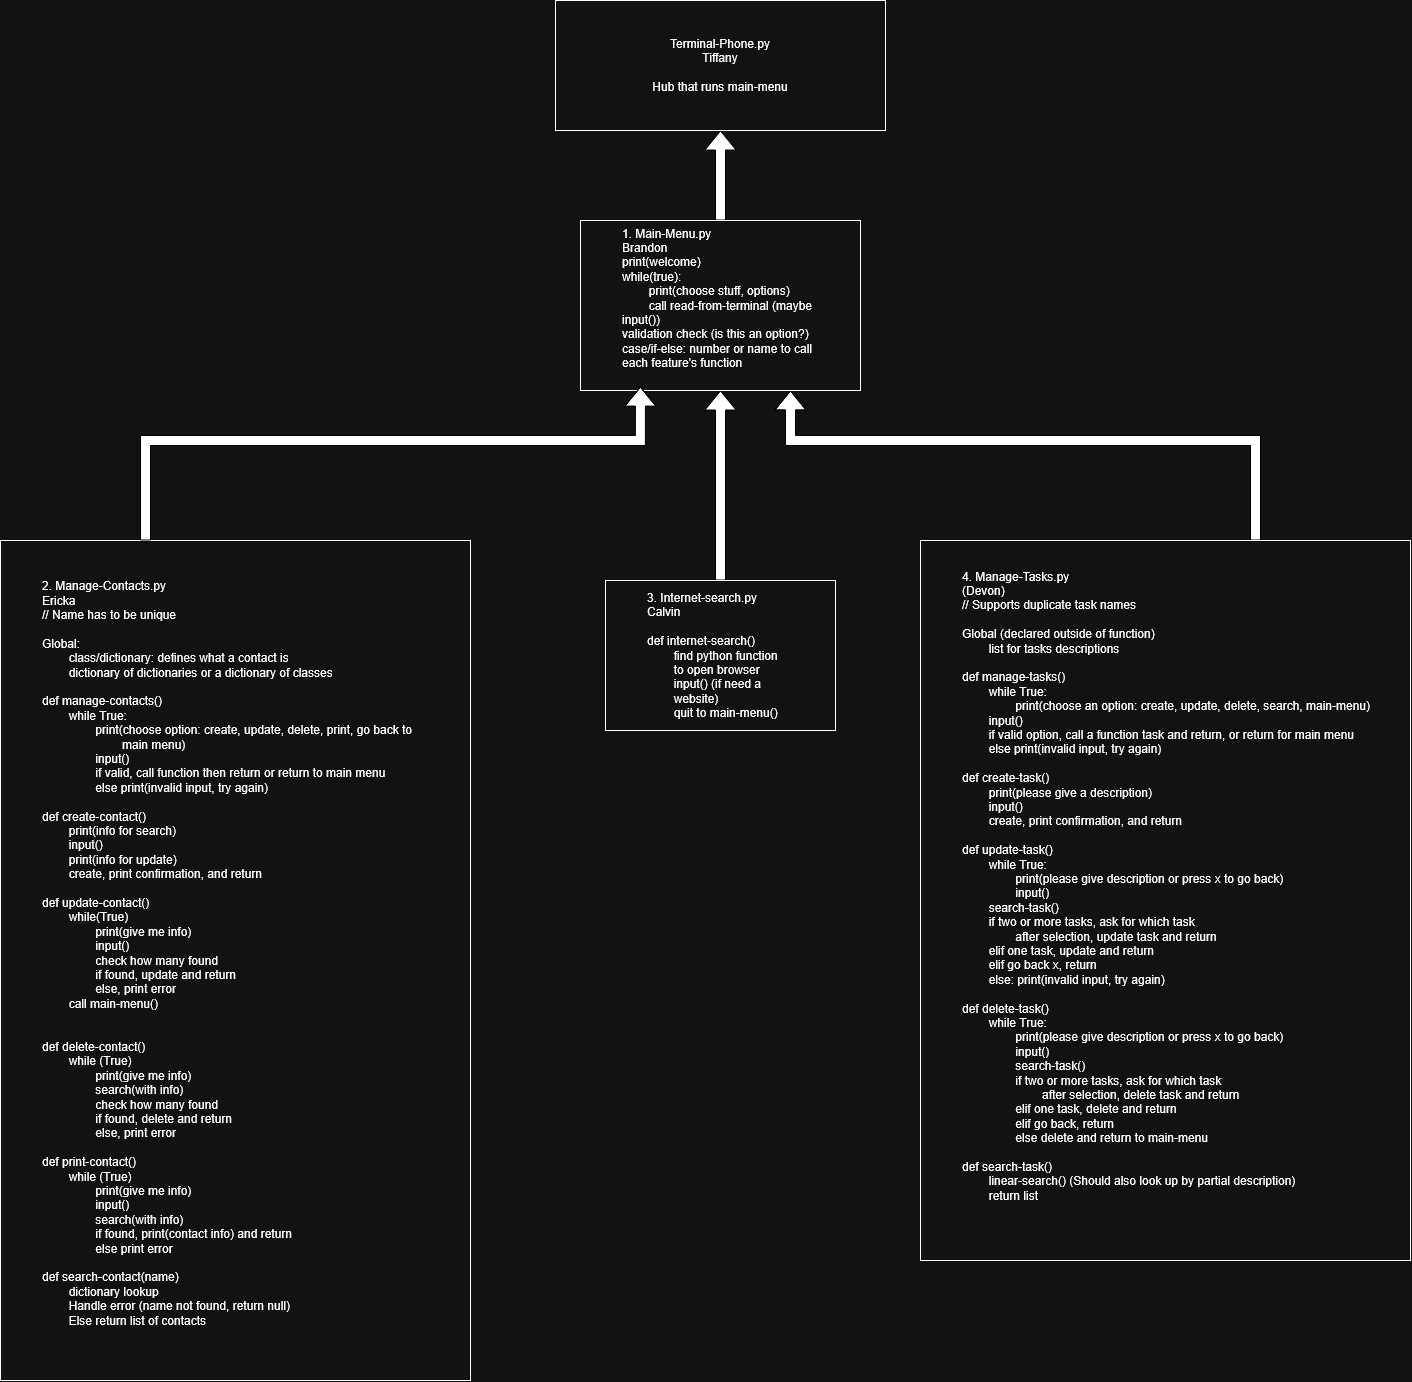

The diagram above was exported from draw.io. Its source (the exported page's mxGraphModel, read from the mxfile embedded in the PNG):
<mxGraphModel dx="2162" dy="1628" grid="1" gridSize="10" guides="1" tooltips="1" connect="1" arrows="1" fold="1" page="1" pageScale="1" pageWidth="850" pageHeight="1100" math="0" shadow="0">
  <root>
    <mxCell id="0" />
    <mxCell id="1" parent="0" />
    <mxCell id="G4EnYuDhrjDohBJPLZe6-18" edge="1" parent="1" source="G4EnYuDhrjDohBJPLZe6-1" style="edgeStyle=orthogonalEdgeStyle;shape=flexArrow;rounded=0;orthogonalLoop=1;jettySize=auto;html=1;entryX=0.5;entryY=1;entryDx=0;entryDy=0;fillColor=light-dark(transparent,#FFFFFF);strokeColor=light-dark(#000000,#000000);" target="G4EnYuDhrjDohBJPLZe6-13">
      <mxGeometry relative="1" as="geometry" />
    </mxCell>
    <mxCell id="G4EnYuDhrjDohBJPLZe6-1" parent="1" style="whiteSpace=wrap;html=1;align=left;" value="&lt;blockquote&gt;&lt;div align=&quot;left&quot;&gt;1. Main-Menu.py&lt;/div&gt;&lt;div align=&quot;left&quot;&gt;Brandon&lt;/div&gt;&lt;div align=&quot;left&quot;&gt;print(welcome)&lt;/div&gt;&lt;div align=&quot;left&quot;&gt;while(true):&lt;/div&gt;&lt;div align=&quot;left&quot;&gt;&lt;span style=&quot;white-space: pre;&quot;&gt;&#09;&lt;/span&gt;print(choose stuff, options)&lt;/div&gt;&lt;div align=&quot;left&quot;&gt;&lt;span style=&quot;white-space: pre;&quot;&gt;&#09;&lt;/span&gt;call read-from-terminal (maybe input())&lt;/div&gt;&lt;div align=&quot;left&quot;&gt;validation check (is this an option?)&lt;/div&gt;&lt;div align=&quot;left&quot;&gt;case/if-else: number or name to call each feature's function&lt;/div&gt;&lt;/blockquote&gt;&lt;div align=&quot;left&quot;&gt;&lt;br&gt;&lt;/div&gt;" vertex="1">
      <mxGeometry height="170" width="280" x="180" y="-320" as="geometry" />
    </mxCell>
    <mxCell id="G4EnYuDhrjDohBJPLZe6-2" parent="1" style="whiteSpace=wrap;html=1;align=left;shadow=0;" value="&lt;blockquote&gt;&lt;div align=&quot;left&quot;&gt;2. Manage-Contacts.py&lt;/div&gt;&lt;div align=&quot;left&quot;&gt;Ericka&lt;/div&gt;&lt;div align=&quot;left&quot;&gt;// Name has to be unique&lt;/div&gt;&lt;div align=&quot;left&quot;&gt;&lt;br&gt;&lt;/div&gt;&lt;div align=&quot;left&quot;&gt;Global:&lt;/div&gt;&lt;div align=&quot;left&quot;&gt;&lt;span style=&quot;white-space: pre;&quot;&gt;&#09;&lt;/span&gt;class/dictionary: defines what a contact is&lt;/div&gt;&lt;div align=&quot;left&quot;&gt;&lt;span style=&quot;white-space: pre;&quot;&gt;&#09;&lt;/span&gt;dictionary of dictionaries or a dictionary of classes&lt;/div&gt;&lt;div align=&quot;left&quot;&gt;&lt;br&gt;&lt;/div&gt;&lt;div align=&quot;left&quot;&gt;def manage-contacts()&lt;/div&gt;&lt;div align=&quot;left&quot;&gt;&lt;span style=&quot;white-space: pre;&quot;&gt;&#09;&lt;/span&gt;while True:&lt;/div&gt;&lt;div align=&quot;left&quot;&gt;&lt;span style=&quot;white-space: pre;&quot;&gt;&#09;&lt;/span&gt;&lt;span style=&quot;white-space: pre;&quot;&gt;&#09;&lt;/span&gt;print(choose option: create, update, delete, print, go back to &lt;span style=&quot;white-space: pre;&quot;&gt;&#09;&lt;/span&gt;&lt;span style=&quot;white-space: pre;&quot;&gt;&#09;&lt;/span&gt;&lt;span style=&quot;white-space: pre;&quot;&gt;&#09;&lt;/span&gt;main menu)&lt;/div&gt;&lt;div align=&quot;left&quot;&gt;&lt;span style=&quot;white-space: pre;&quot;&gt;&#09;&lt;/span&gt;&lt;span style=&quot;white-space: pre;&quot;&gt;&#09;&lt;/span&gt;input()&lt;/div&gt;&lt;div align=&quot;left&quot;&gt;&lt;span style=&quot;white-space: pre;&quot;&gt;&#09;&lt;/span&gt;&lt;span style=&quot;white-space: pre;&quot;&gt;&#09;if valid, &lt;/span&gt;call function then return or return to main menu&lt;/div&gt;&lt;div align=&quot;left&quot;&gt;&lt;span style=&quot;white-space: pre;&quot;&gt;&#09;&lt;/span&gt;&lt;span style=&quot;white-space: pre;&quot;&gt;&#09;&lt;/span&gt;else print(invalid input, try again)&lt;/div&gt;&lt;div align=&quot;left&quot;&gt;&lt;br&gt;&lt;/div&gt;&lt;div align=&quot;left&quot;&gt;def create-contact()&lt;/div&gt;&lt;div align=&quot;left&quot;&gt;&lt;span style=&quot;white-space: pre;&quot;&gt;&#09;&lt;/span&gt;print(info for search)&lt;/div&gt;&lt;div align=&quot;left&quot;&gt;&lt;span style=&quot;white-space: pre;&quot;&gt;&#09;&lt;/span&gt;input()&lt;/div&gt;&lt;div align=&quot;left&quot;&gt;&lt;span style=&quot;white-space: pre;&quot;&gt;&#09;&lt;/span&gt;print(info for update)&lt;/div&gt;&lt;div align=&quot;left&quot;&gt;&lt;span style=&quot;white-space: pre;&quot;&gt;&#09;create, print confirmation, and return&lt;/span&gt;&lt;/div&gt;&lt;div align=&quot;left&quot;&gt;&lt;br&gt;&lt;/div&gt;&lt;div align=&quot;left&quot;&gt;def update-contact()&lt;/div&gt;&lt;div align=&quot;left&quot;&gt;&lt;span style=&quot;white-space: pre;&quot;&gt;&#09;&lt;/span&gt;while(True)&lt;/div&gt;&lt;div align=&quot;left&quot;&gt;&lt;span style=&quot;white-space: pre;&quot;&gt;&#09;&lt;/span&gt;&lt;span style=&quot;white-space: pre;&quot;&gt;&#09;&lt;/span&gt;print(give me info)&lt;/div&gt;&lt;div align=&quot;left&quot;&gt;&lt;span style=&quot;white-space: pre;&quot;&gt;&#09;&lt;/span&gt;&lt;span style=&quot;white-space: pre;&quot;&gt;&#09;&lt;/span&gt;input()&lt;/div&gt;&lt;div align=&quot;left&quot;&gt;&lt;div&gt;&lt;span style=&quot;white-space: pre;&quot;&gt;&#09;&lt;/span&gt;&lt;span style=&quot;white-space: pre;&quot;&gt;&#09;&lt;/span&gt;check how many found&lt;/div&gt;&lt;div&gt;&lt;span style=&quot;white-space: pre;&quot;&gt;&#09;&lt;/span&gt;&lt;span style=&quot;white-space: pre;&quot;&gt;&#09;&lt;/span&gt;if found, update and return&lt;/div&gt;&lt;div&gt;&lt;span style=&quot;white-space: pre;&quot;&gt;&#09;&lt;/span&gt;&lt;span style=&quot;white-space: pre;&quot;&gt;&#09;else,&lt;/span&gt;&amp;nbsp;print error&lt;/div&gt;&lt;div&gt;&lt;span style=&quot;white-space: pre;&quot;&gt;&#09;&lt;/span&gt;call main-menu()&lt;/div&gt;&lt;br&gt;&lt;/div&gt;&lt;div align=&quot;left&quot;&gt;&lt;br&gt;&lt;/div&gt;&lt;div align=&quot;left&quot;&gt;def delete-contact()&lt;/div&gt;&lt;div align=&quot;left&quot;&gt;&lt;span style=&quot;white-space: pre;&quot;&gt;&#09;&lt;/span&gt;while (True)&lt;/div&gt;&lt;div align=&quot;left&quot;&gt;&lt;span style=&quot;white-space: pre;&quot;&gt;&#09;&lt;span style=&quot;white-space: pre;&quot;&gt;&#09;&lt;/span&gt;&lt;/span&gt;print(give me info)&lt;/div&gt;&lt;div align=&quot;left&quot;&gt;&lt;span style=&quot;white-space: pre;&quot;&gt;&#09;&lt;/span&gt;&lt;span style=&quot;white-space: pre;&quot;&gt;&#09;&lt;/span&gt;search(with info)&lt;/div&gt;&lt;div align=&quot;left&quot;&gt;&lt;span style=&quot;white-space: pre;&quot;&gt;&#09;&lt;/span&gt;&lt;span style=&quot;white-space: pre;&quot;&gt;&#09;&lt;/span&gt;check how many found&lt;/div&gt;&lt;div align=&quot;left&quot;&gt;&lt;span style=&quot;white-space: pre;&quot;&gt;&#09;&lt;/span&gt;&lt;span style=&quot;white-space: pre;&quot;&gt;&#09;&lt;/span&gt;if found, delete and return&lt;/div&gt;&lt;div align=&quot;left&quot;&gt;&lt;span style=&quot;white-space: pre;&quot;&gt;&#09;&lt;/span&gt;&lt;span style=&quot;white-space: pre;&quot;&gt;&#09;&lt;/span&gt;else, print error&lt;/div&gt;&lt;div align=&quot;left&quot;&gt;&lt;br&gt;&lt;/div&gt;&lt;div align=&quot;left&quot;&gt;def print-contact()&lt;/div&gt;&lt;div align=&quot;left&quot;&gt;&lt;span style=&quot;white-space: pre;&quot;&gt;&#09;&lt;/span&gt;while (True)&lt;/div&gt;&lt;div align=&quot;left&quot;&gt;&lt;span style=&quot;white-space: pre;&quot;&gt;&#09;&lt;/span&gt;&lt;span style=&quot;white-space: pre;&quot;&gt;&#09;&lt;/span&gt;print(give me info)&lt;/div&gt;&lt;div align=&quot;left&quot;&gt;&lt;span style=&quot;white-space: pre;&quot;&gt;&#09;&lt;/span&gt;&lt;span style=&quot;white-space: pre;&quot;&gt;&#09;&lt;/span&gt;input()&lt;/div&gt;&lt;div align=&quot;left&quot;&gt;&lt;span style=&quot;white-space: pre;&quot;&gt;&#09;&lt;/span&gt;&lt;span style=&quot;white-space: pre;&quot;&gt;&#09;&lt;/span&gt;search(with info)&lt;/div&gt;&lt;div align=&quot;left&quot;&gt;&lt;span style=&quot;white-space: pre;&quot;&gt;&#09;&lt;/span&gt;&lt;span style=&quot;white-space: pre;&quot;&gt;&#09;if found, &lt;/span&gt;print(contact info) and return&lt;/div&gt;&lt;div align=&quot;left&quot;&gt;&lt;span style=&quot;white-space: pre;&quot;&gt;&#09;&lt;/span&gt;&lt;span style=&quot;white-space: pre;&quot;&gt;&#09;&lt;/span&gt;else print error&lt;/div&gt;&lt;div align=&quot;left&quot;&gt;&lt;br&gt;&lt;/div&gt;&lt;div align=&quot;left&quot;&gt;def search-contact(name)&lt;/div&gt;&lt;div align=&quot;left&quot;&gt;&lt;span style=&quot;white-space: pre;&quot;&gt;&#09;&lt;/span&gt;dictionary lookup&lt;/div&gt;&lt;div align=&quot;left&quot;&gt;&lt;span style=&quot;white-space: pre;&quot;&gt;&#09;&lt;/span&gt;Handle error (name not found, return null)&lt;/div&gt;&lt;div align=&quot;left&quot;&gt;&lt;span style=&quot;white-space: pre;&quot;&gt;&#09;&lt;/span&gt;Else return list of contacts&lt;/div&gt;&lt;div align=&quot;left&quot;&gt;&lt;br&gt;&lt;/div&gt;&lt;/blockquote&gt;" vertex="1">
      <mxGeometry height="840" width="470" x="-400" as="geometry" />
    </mxCell>
    <mxCell id="G4EnYuDhrjDohBJPLZe6-16" edge="1" parent="1" source="G4EnYuDhrjDohBJPLZe6-3" style="edgeStyle=orthogonalEdgeStyle;shape=flexArrow;rounded=0;orthogonalLoop=1;jettySize=auto;html=1;entryX=0.5;entryY=1;entryDx=0;entryDy=0;fillColor=light-dark(transparent,#FFFFFF);strokeColor=light-dark(#000000,#000000);" target="G4EnYuDhrjDohBJPLZe6-1">
      <mxGeometry relative="1" as="geometry" />
    </mxCell>
    <mxCell id="G4EnYuDhrjDohBJPLZe6-3" parent="1" style="whiteSpace=wrap;html=1;align=left;" value="&lt;blockquote&gt;&lt;div align=&quot;left&quot;&gt;3. Internet-search.py&lt;/div&gt;&lt;div align=&quot;left&quot;&gt;Calvin&lt;/div&gt;&lt;div align=&quot;left&quot;&gt;&lt;br&gt;&lt;/div&gt;&lt;div align=&quot;left&quot;&gt;def internet-search()&lt;/div&gt;&lt;div align=&quot;left&quot;&gt;&lt;span style=&quot;white-space: pre;&quot;&gt;&#09;&lt;/span&gt;find python function &lt;span style=&quot;white-space: pre;&quot;&gt;&#09;&lt;/span&gt;to&amp;nbsp;open browser&lt;/div&gt;&lt;div align=&quot;left&quot;&gt;&lt;span style=&quot;white-space: pre;&quot;&gt;&#09;&lt;/span&gt;input() (if need a &lt;span style=&quot;white-space: pre;&quot;&gt;&#09;&lt;/span&gt;website)&lt;/div&gt;&lt;div align=&quot;left&quot;&gt;&lt;span style=&quot;white-space: pre;&quot;&gt;&#09;&lt;/span&gt;quit to main-menu()&lt;/div&gt;&lt;/blockquote&gt;" vertex="1">
      <mxGeometry height="150" width="230" x="205" y="40" as="geometry" />
    </mxCell>
    <mxCell id="G4EnYuDhrjDohBJPLZe6-17" edge="1" parent="1" source="G4EnYuDhrjDohBJPLZe6-4" style="edgeStyle=orthogonalEdgeStyle;shape=flexArrow;rounded=0;orthogonalLoop=1;jettySize=auto;html=1;entryX=0.75;entryY=1;entryDx=0;entryDy=0;fillColor=light-dark(#000000,#FFFFFF);strokeColor=light-dark(#000000,#000000);" target="G4EnYuDhrjDohBJPLZe6-1">
      <mxGeometry relative="1" as="geometry">
        <Array as="points">
          <mxPoint x="855" y="-100" />
          <mxPoint x="390" y="-100" />
        </Array>
      </mxGeometry>
    </mxCell>
    <mxCell id="G4EnYuDhrjDohBJPLZe6-4" parent="1" style="whiteSpace=wrap;html=1;align=left;" value="&lt;blockquote&gt;&lt;div align=&quot;left&quot;&gt;4. Manage-Tasks.py&lt;/div&gt;&lt;div align=&quot;left&quot;&gt;(Devon)&lt;/div&gt;&lt;div align=&quot;left&quot;&gt;// Supports duplicate task names&lt;/div&gt;&lt;div align=&quot;left&quot;&gt;&lt;br&gt;&lt;/div&gt;&lt;div align=&quot;left&quot;&gt;Global (declared outside of function)&lt;/div&gt;&lt;div align=&quot;left&quot;&gt;&lt;span style=&quot;white-space: pre;&quot;&gt;&#09;&lt;/span&gt;list for tasks descriptions&lt;/div&gt;&lt;div align=&quot;left&quot;&gt;&lt;br&gt;&lt;/div&gt;&lt;div align=&quot;left&quot;&gt;def manage-tasks()&lt;/div&gt;&lt;div align=&quot;left&quot;&gt;&lt;span style=&quot;white-space: pre;&quot;&gt;&#09;&lt;/span&gt;while True:&lt;/div&gt;&lt;div align=&quot;left&quot;&gt;&lt;span style=&quot;white-space: pre;&quot;&gt;&#09;&lt;span style=&quot;white-space: pre;&quot;&gt;&#09;&lt;/span&gt;&lt;/span&gt;print(choose an option: create, update, delete, search, main-menu)&lt;/div&gt;&lt;div align=&quot;left&quot;&gt;&lt;span style=&quot;white-space: pre;&quot;&gt;&#09;&lt;/span&gt;input()&lt;/div&gt;&lt;div align=&quot;left&quot;&gt;&lt;span style=&quot;white-space: pre;&quot;&gt;&#09;&lt;/span&gt;if valid option, call a function task and return, or return for main menu&lt;/div&gt;&lt;div align=&quot;left&quot;&gt;&lt;span style=&quot;white-space: pre;&quot;&gt;&#09;&lt;/span&gt;else print(invalid input, try again)&lt;/div&gt;&lt;div align=&quot;left&quot;&gt;&lt;span style=&quot;white-space: pre;&quot;&gt;&#09;&lt;/span&gt;&lt;/div&gt;&lt;div align=&quot;left&quot;&gt;def create-task()&lt;/div&gt;&lt;div align=&quot;left&quot;&gt;&lt;span style=&quot;white-space: pre;&quot;&gt;&#09;&lt;/span&gt;print(please give a description)&lt;/div&gt;&lt;div align=&quot;left&quot;&gt;&lt;span style=&quot;white-space: pre;&quot;&gt;&#09;&lt;/span&gt;input()&lt;/div&gt;&lt;div align=&quot;left&quot;&gt;&lt;span style=&quot;white-space: pre;&quot;&gt;&#09;create, print confirmation, and return&lt;/span&gt;&lt;/div&gt;&lt;div align=&quot;left&quot;&gt;&lt;br&gt;&lt;/div&gt;&lt;div align=&quot;left&quot;&gt;def update-task()&lt;/div&gt;&lt;div align=&quot;left&quot;&gt;&lt;span style=&quot;white-space: pre;&quot;&gt;&#09;&lt;/span&gt;while True:&lt;/div&gt;&lt;div align=&quot;left&quot;&gt;&lt;span style=&quot;white-space: pre;&quot;&gt;&#09;&lt;/span&gt;&lt;span style=&quot;white-space: pre;&quot;&gt;&#09;&lt;/span&gt;print(please give description or press x to go back)&lt;/div&gt;&lt;div align=&quot;left&quot;&gt;&lt;span style=&quot;white-space: pre;&quot;&gt;&#09;&lt;/span&gt;&lt;span style=&quot;white-space: pre;&quot;&gt;&#09;&lt;/span&gt;input()&lt;/div&gt;&lt;div align=&quot;left&quot;&gt;&lt;span style=&quot;white-space: pre;&quot;&gt;&#09;&lt;/span&gt;search-task()&lt;/div&gt;&lt;div align=&quot;left&quot;&gt;&lt;span style=&quot;white-space: pre;&quot;&gt;&#09;&lt;/span&gt;if two or more tasks, ask for which task&lt;/div&gt;&lt;div align=&quot;left&quot;&gt;&lt;span style=&quot;white-space: pre;&quot;&gt;&#09;&lt;/span&gt;&lt;span style=&quot;white-space: pre;&quot;&gt;&#09;after selection, update task and return&lt;/span&gt;&lt;/div&gt;&lt;div align=&quot;left&quot;&gt;&lt;span style=&quot;white-space: pre;&quot;&gt;&#09;&lt;/span&gt;elif one task, update and return&lt;/div&gt;&lt;div align=&quot;left&quot;&gt;&lt;span style=&quot;white-space: pre;&quot;&gt;&#09;&lt;/span&gt;elif go back x, return&lt;/div&gt;&lt;div align=&quot;left&quot;&gt;&lt;span style=&quot;white-space: pre;&quot;&gt;&#09;&lt;/span&gt;else: print(invalid input, try again)&lt;/div&gt;&lt;div align=&quot;left&quot;&gt;&lt;br&gt;&lt;/div&gt;&lt;div align=&quot;left&quot;&gt;def delete-task()&lt;/div&gt;&lt;div align=&quot;left&quot;&gt;&lt;span style=&quot;white-space: pre;&quot;&gt;&#09;&lt;/span&gt;while True:&lt;/div&gt;&lt;div align=&quot;left&quot;&gt;&lt;span style=&quot;white-space: pre;&quot;&gt;&#09;&lt;/span&gt;&lt;span style=&quot;white-space: pre;&quot;&gt;&#09;&lt;/span&gt;print(please give description or press x to go back)&lt;/div&gt;&lt;div align=&quot;left&quot;&gt;&lt;span style=&quot;white-space: pre;&quot;&gt;&#09;&lt;/span&gt;&lt;span style=&quot;white-space: pre;&quot;&gt;&#09;&lt;/span&gt;input()&lt;/div&gt;&lt;div align=&quot;left&quot;&gt;&lt;span style=&quot;white-space: pre;&quot;&gt;&#09;&lt;/span&gt;&lt;span style=&quot;white-space: pre;&quot;&gt;&#09;&lt;/span&gt;search-task()&lt;/div&gt;&lt;div align=&quot;left&quot;&gt;&lt;div&gt;&lt;span style=&quot;white-space: pre;&quot;&gt;&#09;&lt;/span&gt;&lt;span style=&quot;white-space: pre;&quot;&gt;&#09;&lt;/span&gt;if two or more tasks, ask for which task&lt;/div&gt;&lt;div&gt;&lt;span style=&quot;white-space: pre;&quot;&gt;&#09;&lt;/span&gt;&lt;span style=&quot;white-space: pre;&quot;&gt;&#09;&lt;/span&gt;&lt;span style=&quot;white-space: pre;&quot;&gt;&#09;&lt;/span&gt;after selection, delete task and return&lt;/div&gt;&lt;div&gt;&lt;span style=&quot;white-space: pre;&quot;&gt;&#09;&lt;/span&gt;&lt;span style=&quot;white-space: pre;&quot;&gt;&#09;&lt;/span&gt;elif one task, delete and return&lt;/div&gt;&lt;div&gt;&lt;span style=&quot;white-space: pre;&quot;&gt;&#09;&lt;span style=&quot;white-space: pre;&quot;&gt;&#09;&lt;/span&gt;elif go back, return&lt;/span&gt;&lt;/div&gt;&lt;div&gt;&lt;span style=&quot;white-space: pre;&quot;&gt;&#09;&lt;/span&gt;&lt;span style=&quot;white-space: pre;&quot;&gt;&#09;&lt;/span&gt;else delete and return to main-menu&lt;/div&gt;&lt;br&gt;&lt;/div&gt;&lt;div align=&quot;left&quot;&gt;def search-task()&lt;/div&gt;&lt;div align=&quot;left&quot;&gt;&lt;span style=&quot;white-space: pre;&quot;&gt;&#09;&lt;/span&gt;linear-search() (Should also look up by partial description)&lt;/div&gt;&lt;div align=&quot;left&quot;&gt;&lt;span style=&quot;white-space: pre;&quot;&gt;&#09;&lt;/span&gt;return list&lt;/div&gt;&lt;div align=&quot;left&quot;&gt;&lt;br&gt;&lt;/div&gt;&lt;div align=&quot;left&quot;&gt;&lt;br&gt;&lt;/div&gt;&lt;/blockquote&gt;" vertex="1">
      <mxGeometry height="720" width="490" x="520" as="geometry" />
    </mxCell>
    <mxCell id="G4EnYuDhrjDohBJPLZe6-13" parent="1" style="whiteSpace=wrap;html=1;" value="&lt;div&gt;Terminal-Phone.py&lt;/div&gt;&lt;div&gt;Tiffany&lt;/div&gt;&lt;div&gt;&lt;br&gt;&lt;/div&gt;&lt;div&gt;Hub that runs main-menu&lt;/div&gt;" vertex="1">
      <mxGeometry height="130" width="330" x="155" y="-540" as="geometry" />
    </mxCell>
    <mxCell id="G4EnYuDhrjDohBJPLZe6-15" edge="1" parent="1" source="G4EnYuDhrjDohBJPLZe6-2" style="edgeStyle=orthogonalEdgeStyle;shape=flexArrow;rounded=0;orthogonalLoop=1;jettySize=auto;html=1;entryX=0.214;entryY=0.978;entryDx=0;entryDy=0;entryPerimeter=0;fillColor=light-dark(transparent,#FFFFFF);strokeColor=light-dark(#000000,#000000);" target="G4EnYuDhrjDohBJPLZe6-1">
      <mxGeometry relative="1" as="geometry">
        <Array as="points">
          <mxPoint x="-255" y="-100" />
          <mxPoint x="240" y="-100" />
        </Array>
      </mxGeometry>
    </mxCell>
  </root>
</mxGraphModel>